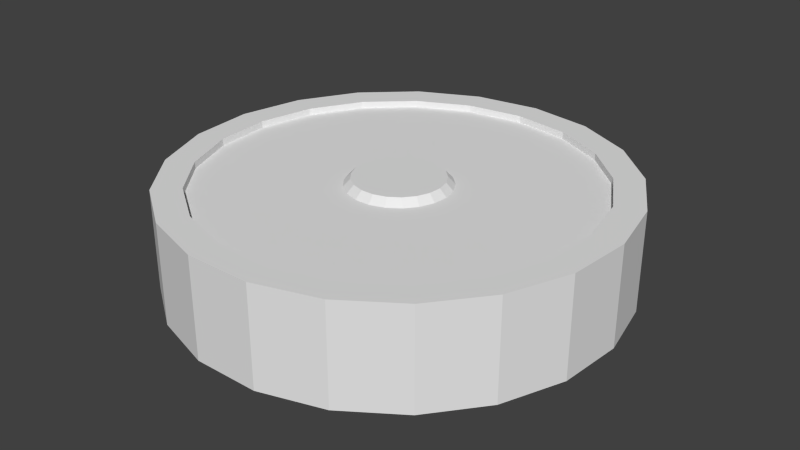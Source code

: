 # Source: gulli1_Textur.blend  (saved by Blender 2.70.0; exported with 4.5.12 LTS)
import bpy
from mathutils import Matrix  # noqa: F401  (used for matrix-valued properties, if any)

bpy.ops.wm.read_factory_settings(use_empty=True)
scene = bpy.context.scene
scene.name = 'Scene'

# ---- collections
col_collection_1 = bpy.data.collections.new('Collection 1'); scene.collection.children.link(col_collection_1)

# ---- world
world_world = bpy.data.worlds.new('World'); scene.world = world_world
world_world.color = (0.05088, 0.05088, 0.05088)
world_world.use_sun_shadow = False
world_world.sun_shadow_jitter_overblur = 0.0
world_world.cycles.sampling_method = 'MANUAL'
world_world.cycles.sample_map_resolution = 256
world_world.light_settings.ao_factor = 0.1368

# ---- meshes
me_cylinder_001 = bpy.data.meshes.new('Cylinder.001')
me_cylinder_001.from_pydata([(0.0, 1.0, -1.888), (0.0, 1.0, 1.0), (0.2948, 0.9556, -1.888), (0.2948, 0.9556, 1.0), (0.5633, 0.8262, -1.888), (0.5633, 0.8262, 1.0), (0.7818, 0.6235, -1.888), (0.7818, 0.6235, 1.0), (0.9309, 0.3653, -1.888), (0.9309, 0.3653, 1.0), (0.9972, 0.07473, -1.888), (0.9972, 0.07473, 1.0), (0.9749, -0.2225, -1.888), (0.9749, -0.2225, 1.0), (0.866, -0.5, -1.888), (0.866, -0.5, 1.0), (0.6802, -0.7331, -1.888), (0.6802, -0.7331, 1.0), (0.4339, -0.901, -1.888), (0.4339, -0.901, 1.0), (0.149, -0.9888, -1.888), (0.149, -0.9888, 1.0), (-0.149, -0.9888, -1.888), (-0.149, -0.9888, 1.0), (-0.4339, -0.901, -1.888), (-0.4339, -0.901, 1.0), (-0.6802, -0.7331, -1.888), (-0.6802, -0.7331, 1.0), (-0.866, -0.5, -1.888), (-0.866, -0.5, 1.0), (-0.9749, -0.2225, -1.888), (-0.9749, -0.2225, 1.0), (-0.9972, 0.07473, -1.888), (-0.9972, 0.07473, 1.0), (-0.9309, 0.3653, -1.888), (-0.9309, 0.3653, 1.0), (-0.7818, 0.6235, -1.888), (-0.7818, 0.6235, 1.0), (-0.5633, 0.8262, -1.888), (-0.5633, 0.8262, 1.0), (-0.2948, 0.9556, -1.888), (-0.2948, 0.9556, 1.0), (-2.243e-08, 0.8696, 1.0), (0.2563, 0.831, 1.0), (0.4899, 0.7185, 1.0), (0.6799, 0.5422, 1.0), (0.8095, 0.3177, 1.0), (0.8672, 0.06498, 1.0), (0.8478, -0.1935, 1.0), (0.7531, -0.4348, 1.0), (0.5915, -0.6375, 1.0), (0.3773, -0.7835, 1.0), (0.1296, -0.8599, 1.0), (-0.1296, -0.8599, 1.0), (-0.3773, -0.7835, 1.0), (-0.5915, -0.6375, 1.0), (-0.7531, -0.4348, 1.0), (-0.8478, -0.1935, 1.0), (-0.8672, 0.06498, 1.0), (-0.8095, 0.3177, 1.0), (-0.6799, 0.5422, 1.0), (-0.4899, 0.7185, 1.0), (-0.2563, 0.831, 1.0), (-2.243e-08, 0.8696, 0.8026), (0.2563, 0.831, 0.8026), (0.4899, 0.7185, 0.8026), (0.6799, 0.5422, 0.8026), (0.8095, 0.3177, 0.8026), (0.8672, 0.06498, 0.8026), (0.8478, -0.1935, 0.8026), (0.7531, -0.4348, 0.8026), (0.5915, -0.6375, 0.8026), (0.3773, -0.7835, 0.8026), (0.1296, -0.8599, 0.8026), (-0.1296, -0.8599, 0.8026), (-0.3773, -0.7835, 0.8026), (-0.5915, -0.6375, 0.8026), (-0.7531, -0.4348, 0.8026), (-0.8478, -0.1935, 0.8026), (-0.8672, 0.06498, 0.8026), (-0.8095, 0.3177, 0.8026), (-0.6799, 0.5422, 0.8026), (-0.4899, 0.7185, 0.8026), (-0.2563, 0.831, 0.8026), (-1.019e-07, 0.2309, 0.8026), (0.06806, 0.2207, 0.8026), (0.1301, 0.1908, 0.8026), (0.1805, 0.144, 0.8026), (0.2149, 0.08436, 0.8026), (0.2303, 0.01726, 0.8026), (0.2251, -0.05138, 0.8026), (0.2, -0.1155, 0.8026), (0.1571, -0.1693, 0.8026), (0.1002, -0.208, 0.8026), (0.03442, -0.2283, 0.8026), (-0.03442, -0.2283, 0.8026), (-0.1002, -0.208, 0.8026), (-0.1571, -0.1693, 0.8026), (-0.2, -0.1155, 0.8026), (-0.2251, -0.05138, 0.8026), (-0.2303, 0.01726, 0.8026), (-0.2149, 0.08436, 0.8026), (-0.1805, 0.144, 0.8026), (-0.1301, 0.1908, 0.8026), (-0.06806, 0.2207, 0.8026), (-1.055e-07, 0.1998, 1.014), (0.0589, 0.1909, 1.014), (0.1126, 0.1651, 1.014), (0.1562, 0.1246, 1.014), (0.186, 0.073, 1.014), (0.1993, 0.01493, 1.014), (0.1948, -0.04446, 1.014), (0.173, -0.09991, 1.014), (0.1359, -0.1465, 1.014), (0.0867, -0.18, 1.014), (0.02978, -0.1976, 1.014), (-0.02978, -0.1976, 1.014), (-0.0867, -0.18, 1.014), (-0.1359, -0.1465, 1.014), (-0.173, -0.09991, 1.014), (-0.1948, -0.04446, 1.014), (-0.1993, 0.01493, 1.014), (-0.186, 0.073, 1.014), (-0.1562, 0.1246, 1.014), (-0.1126, 0.1651, 1.014), (-0.0589, 0.1909, 1.014)], [], [(0, 1, 3, 2), (2, 3, 5, 4), (4, 5, 7, 6), (6, 7, 9, 8), (8, 9, 11, 10), (10, 11, 13, 12), (12, 13, 15, 14), (14, 15, 17, 16), (16, 17, 19, 18), (18, 19, 21, 20), (20, 21, 23, 22), (22, 23, 25, 24), (24, 25, 27, 26), (26, 27, 29, 28), (28, 29, 31, 30), (30, 31, 33, 32), (32, 33, 35, 34), (34, 35, 37, 36), (36, 37, 39, 38), (23, 21, 52, 53), (40, 41, 1, 0), (38, 39, 41, 40), (45, 44, 65, 66), (7, 5, 44, 45), (29, 27, 55, 56), (35, 33, 58, 59), (13, 11, 47, 48), (41, 39, 61, 62), (19, 17, 50, 51), (25, 23, 53, 54), (9, 7, 45, 46), (31, 29, 56, 57), (37, 35, 59, 60), (15, 13, 48, 49), (1, 41, 62, 42), (21, 19, 51, 52), (5, 3, 43, 44), (27, 25, 54, 55), (11, 9, 46, 47), (33, 31, 57, 58), (39, 37, 60, 61), (3, 1, 42, 43), (17, 15, 49, 50), (68, 67, 88, 89), (56, 55, 76, 77), (43, 42, 63, 64), (54, 53, 74, 75), (42, 62, 83, 63), (52, 51, 72, 73), (61, 60, 81, 82), (50, 49, 70, 71), (59, 58, 79, 80), (48, 47, 68, 69), (46, 45, 66, 67), (57, 56, 77, 78), (44, 43, 64, 65), (55, 54, 75, 76), (53, 52, 73, 74), (62, 61, 82, 83), (51, 50, 71, 72), (60, 59, 80, 81), (49, 48, 69, 70), (47, 46, 67, 68), (58, 57, 78, 79), (102, 101, 122, 123), (79, 78, 99, 100), (66, 65, 86, 87), (77, 76, 97, 98), (64, 63, 84, 85), (75, 74, 95, 96), (63, 83, 104, 84), (73, 72, 93, 94), (82, 81, 102, 103), (71, 70, 91, 92), (80, 79, 100, 101), (69, 68, 89, 90), (67, 66, 87, 88), (78, 77, 98, 99), (65, 64, 85, 86), (76, 75, 96, 97), (74, 73, 94, 95), (83, 82, 103, 104), (72, 71, 92, 93), (81, 80, 101, 102), (70, 69, 90, 91), (106, 105, 125, 124, 123, 122, 121, 120, 119, 118, 117, 116, 115, 114, 113, 112, 111, 110, 109, 108, 107), (91, 90, 111, 112), (89, 88, 109, 110), (100, 99, 120, 121), (87, 86, 107, 108), (98, 97, 118, 119), (85, 84, 105, 106), (96, 95, 116, 117), (84, 104, 125, 105), (94, 93, 114, 115), (103, 102, 123, 124), (92, 91, 112, 113), (101, 100, 121, 122), (90, 89, 110, 111), (88, 87, 108, 109), (99, 98, 119, 120), (86, 85, 106, 107), (97, 96, 117, 118), (95, 94, 115, 116), (104, 103, 124, 125), (93, 92, 113, 114)])
_uv = me_cylinder_001.uv_layers.new(name='UVMap')
_uv.uv.foreach_set('vector', [0.2382, 0.1695, 0.2382, 0.292, 0.1905, 0.292, 0.1905, 0.1695, 0.1905, 0.1695, 0.1905, 0.292, 0.1429, 0.292, 0.1429, 0.1695, 0.1429, 0.1695, 0.1429, 0.292, 0.09532, 0.292, 0.09532, 0.1695, 0.09532, 0.1695, 0.09532, 0.292, 0.04771, 0.292, 0.04772, 0.1695, 0.04772, 0.1695, 0.04771, 0.292, 0.0001059, 0.292, 0.0001065, 0.1695, 0.9999, 0.1695, 0.9999, 0.292, 0.9523, 0.292, 0.9523, 0.1695, 0.9523, 0.1695, 0.9523, 0.292, 0.9047, 0.292, 0.9047, 0.1695, 0.9047, 0.1695, 0.9047, 0.292, 0.8571, 0.292, 0.8571, 0.1695, 0.8571, 0.1695, 0.8571, 0.292, 0.8095, 0.292, 0.8095, 0.1695, 0.8095, 0.1695, 0.8095, 0.292, 0.7618, 0.292, 0.7618, 0.1695, 0.7618, 0.1695, 0.7618, 0.292, 0.7142, 0.292, 0.7142, 0.1695, 0.7142, 0.1695, 0.7142, 0.292, 0.6666, 0.292, 0.6666, 0.1695, 0.6666, 0.1695, 0.6666, 0.292, 0.619, 0.292, 0.619, 0.1695, 0.619, 0.1695, 0.619, 0.292, 0.5714, 0.292, 0.5714, 0.1695, 0.5714, 0.1695, 0.5714, 0.292, 0.5238, 0.292, 0.5238, 0.1695, 0.5238, 0.1695, 0.5238, 0.292, 0.4762, 0.292, 0.4762, 0.1695, 0.4762, 0.1695, 0.4762, 0.292, 0.4286, 0.292, 0.4286, 0.1695, 0.4286, 0.1695, 0.4286, 0.292, 0.381, 0.292, 0.381, 0.1695, 0.381, 0.1695, 0.381, 0.292, 0.3334, 0.292, 0.3334, 0.1695, 0.5106, 0.4047, 0.5852, 0.4556, 0.5583, 0.4839, 0.4933, 0.4396, 0.2858, 0.1695, 0.2858, 0.292, 0.2382, 0.292, 0.2382, 0.1695, 0.3334, 0.1695, 0.3334, 0.292, 0.2858, 0.292, 0.2858, 0.1695, 0.4571, 0.929, 0.3795, 0.9408, 0.3789, 0.8867, 0.4405, 0.8774, 0.4682, 0.9663, 0.3792, 0.9797, 0.3795, 0.9408, 0.4571, 0.929, 0.2476, 0.4047, 0.334, 0.378, 0.3394, 0.4166, 0.2643, 0.44, 0.08395, 0.6104, 0.1168, 0.5263, 0.1504, 0.546, 0.1219, 0.6193, 0.6606, 0.7882, 0.6154, 0.8662, 0.5852, 0.8416, 0.6245, 0.7735, 0.1428, 0.8662, 0.09761, 0.7883, 0.134, 0.7743, 0.1735, 0.8422, 0.6414, 0.5262, 0.6742, 0.6103, 0.6361, 0.6186, 0.6074, 0.5454, 0.4243, 0.378, 0.5106, 0.4047, 0.4933, 0.4396, 0.4181, 0.4165, 0.5493, 0.9273, 0.4682, 0.9663, 0.4571, 0.929, 0.5277, 0.895, 0.173, 0.4556, 0.2476, 0.4047, 0.2643, 0.44, 0.1993, 0.4844, 0.07736, 0.7004, 0.08395, 0.6104, 0.1219, 0.6193, 0.1162, 0.6978, 0.6808, 0.7003, 0.6606, 0.7882, 0.6245, 0.7735, 0.642, 0.6969, 0.209, 0.9274, 0.1428, 0.8662, 0.1735, 0.8422, 0.2312, 0.8954, 0.5852, 0.4556, 0.6414, 0.5262, 0.6074, 0.5454, 0.5583, 0.4839, 0.3792, 0.9797, 0.2902, 0.9664, 0.3019, 0.9293, 0.3795, 0.9408, 0.334, 0.378, 0.4243, 0.378, 0.4181, 0.4165, 0.3394, 0.4166, 0.6154, 0.8662, 0.5493, 0.9273, 0.5277, 0.895, 0.5852, 0.8416, 0.1168, 0.5263, 0.173, 0.4556, 0.1993, 0.4844, 0.1504, 0.546, 0.09761, 0.7883, 0.07736, 0.7004, 0.1162, 0.6978, 0.134, 0.7743, 0.2902, 0.9664, 0.209, 0.9274, 0.2312, 0.8954, 0.3019, 0.9293, 0.6742, 0.6103, 0.6808, 0.7003, 0.642, 0.6969, 0.6361, 0.6186, 0.5425, 0.8082, 0.4967, 0.8505, 0.4113, 0.7244, 0.4238, 0.7128, 0.2643, 0.44, 0.3394, 0.4166, 0.3481, 0.4703, 0.2884, 0.4886, 0.3019, 0.9293, 0.2312, 0.8954, 0.2612, 0.8503, 0.3173, 0.8773, 0.4181, 0.4165, 0.4933, 0.4396, 0.4702, 0.4888, 0.4106, 0.4703, 0.2312, 0.8954, 0.1735, 0.8422, 0.2154, 0.8079, 0.2612, 0.8503, 0.5583, 0.4839, 0.6074, 0.5454, 0.5606, 0.573, 0.5218, 0.5241, 0.134, 0.7743, 0.1162, 0.6978, 0.1703, 0.693, 0.1842, 0.7539, 0.6361, 0.6186, 0.642, 0.6969, 0.5879, 0.6934, 0.5833, 0.6312, 0.1219, 0.6193, 0.1504, 0.546, 0.1978, 0.5726, 0.175, 0.6308, 0.6245, 0.7735, 0.5852, 0.8416, 0.5425, 0.8082, 0.5738, 0.7542, 0.5277, 0.895, 0.4571, 0.929, 0.4405, 0.8774, 0.4967, 0.8505, 0.1993, 0.4844, 0.2643, 0.44, 0.2884, 0.4886, 0.2368, 0.5238, 0.3795, 0.9408, 0.3019, 0.9293, 0.3173, 0.8773, 0.3789, 0.8867, 0.3394, 0.4166, 0.4181, 0.4165, 0.4106, 0.4703, 0.3481, 0.4703, 0.4933, 0.4396, 0.5583, 0.4839, 0.5218, 0.5241, 0.4702, 0.4888, 0.1735, 0.8422, 0.134, 0.7743, 0.1842, 0.7539, 0.2154, 0.8079, 0.6074, 0.5454, 0.6361, 0.6186, 0.5833, 0.6312, 0.5606, 0.573, 0.1162, 0.6978, 0.1219, 0.6193, 0.175, 0.6308, 0.1703, 0.693, 0.642, 0.6969, 0.6245, 0.7735, 0.5738, 0.7542, 0.5879, 0.6934, 0.5852, 0.8416, 0.5277, 0.895, 0.4967, 0.8505, 0.5425, 0.8082, 0.1504, 0.546, 0.1993, 0.4844, 0.2368, 0.5238, 0.1978, 0.5726, 0.3221, 0.6819, 0.3233, 0.665, 0.3593, 0.6727, 0.3585, 0.6787, 0.1978, 0.5726, 0.2368, 0.5238, 0.3402, 0.6357, 0.3296, 0.6491, 0.4405, 0.8774, 0.3789, 0.8867, 0.3791, 0.7344, 0.396, 0.7318, 0.2884, 0.4886, 0.3481, 0.4703, 0.3706, 0.621, 0.3543, 0.6261, 0.3173, 0.8773, 0.2612, 0.8503, 0.3469, 0.7247, 0.3623, 0.732, 0.4106, 0.4703, 0.4702, 0.4888, 0.4039, 0.6259, 0.3876, 0.621, 0.2612, 0.8503, 0.2154, 0.8079, 0.3344, 0.7132, 0.3469, 0.7247, 0.5218, 0.5241, 0.5606, 0.573, 0.4287, 0.6488, 0.418, 0.6355, 0.1842, 0.7539, 0.1703, 0.693, 0.3221, 0.6819, 0.3259, 0.6985, 0.5833, 0.6312, 0.5879, 0.6934, 0.4362, 0.6816, 0.4349, 0.6646, 0.175, 0.6308, 0.1978, 0.5726, 0.3296, 0.6491, 0.3233, 0.665, 0.5738, 0.7542, 0.5425, 0.8082, 0.4238, 0.7128, 0.4324, 0.6981, 0.4967, 0.8505, 0.4405, 0.8774, 0.396, 0.7318, 0.4113, 0.7244, 0.2368, 0.5238, 0.2884, 0.4886, 0.3543, 0.6261, 0.3402, 0.6357, 0.3789, 0.8867, 0.3173, 0.8773, 0.3623, 0.732, 0.3791, 0.7344, 0.3481, 0.4703, 0.4106, 0.4703, 0.3876, 0.621, 0.3706, 0.621, 0.4702, 0.4888, 0.5218, 0.5241, 0.418, 0.6355, 0.4039, 0.6259, 0.2154, 0.8079, 0.1842, 0.7539, 0.3259, 0.6985, 0.3344, 0.7132, 0.5606, 0.573, 0.5833, 0.6312, 0.4349, 0.6646, 0.4287, 0.6488, 0.1703, 0.693, 0.175, 0.6308, 0.3233, 0.665, 0.3221, 0.6819, 0.5879, 0.6934, 0.5738, 0.7542, 0.4324, 0.6981, 0.4362, 0.6816, 0.3722, 0.6967, 0.3668, 0.6941, 0.3625, 0.6899, 0.3596, 0.6846, 0.3585, 0.6787, 0.3593, 0.6727, 0.3617, 0.667, 0.3657, 0.6623, 0.3708, 0.6589, 0.3768, 0.6573, 0.3829, 0.6574, 0.3888, 0.6593, 0.3937, 0.6628, 0.3974, 0.6676, 0.3995, 0.6733, 0.3998, 0.6794, 0.3982, 0.6852, 0.3949, 0.6903, 0.3901, 0.6942, 0.3844, 0.6969, 0.3783, 0.6977, 0.4362, 0.6816, 0.4324, 0.6981, 0.3982, 0.6852, 0.3998, 0.6794, 0.4238, 0.7128, 0.4113, 0.7244, 0.3901, 0.6942, 0.3949, 0.6903, 0.3296, 0.6491, 0.3402, 0.6357, 0.3657, 0.6623, 0.3617, 0.667, 0.396, 0.7318, 0.3791, 0.7344, 0.3783, 0.6977, 0.3844, 0.6969, 0.3543, 0.6261, 0.3706, 0.621, 0.3768, 0.6573, 0.3708, 0.6589, 0.3623, 0.732, 0.3469, 0.7247, 0.3668, 0.6941, 0.3722, 0.6967, 0.3876, 0.621, 0.4039, 0.6259, 0.3888, 0.6593, 0.3829, 0.6574, 0.3469, 0.7247, 0.3344, 0.7132, 0.3625, 0.6899, 0.3668, 0.6941, 0.418, 0.6355, 0.4287, 0.6488, 0.3974, 0.6676, 0.3937, 0.6628, 0.3259, 0.6985, 0.3221, 0.6819, 0.3585, 0.6787, 0.3596, 0.6846, 0.4349, 0.6646, 0.4362, 0.6816, 0.3998, 0.6794, 0.3995, 0.6733, 0.3233, 0.665, 0.3296, 0.6491, 0.3617, 0.667, 0.3593, 0.6727, 0.4324, 0.6981, 0.4238, 0.7128, 0.3949, 0.6903, 0.3982, 0.6852, 0.4113, 0.7244, 0.396, 0.7318, 0.3844, 0.6969, 0.3901, 0.6942, 0.3402, 0.6357, 0.3543, 0.6261, 0.3708, 0.6589, 0.3657, 0.6623, 0.3791, 0.7344, 0.3623, 0.732, 0.3722, 0.6967, 0.3783, 0.6977, 0.3706, 0.621, 0.3876, 0.621, 0.3829, 0.6574, 0.3768, 0.6573, 0.4039, 0.6259, 0.418, 0.6355, 0.3937, 0.6628, 0.3888, 0.6593, 0.3344, 0.7132, 0.3259, 0.6985, 0.3596, 0.6846, 0.3625, 0.6899, 0.4287, 0.6488, 0.4349, 0.6646, 0.3995, 0.6733, 0.3974, 0.6676])
me_cylinder_001.use_remesh_preserve_volume = False
me_cylinder_001.use_remesh_preserve_attributes = False
me_cylinder_001.use_mirror_vertex_groups = False
me_cylinder_001.update()

# ---- objects
ob_cylinder = bpy.data.objects.new('Cylinder', me_cylinder_001)

# ---- transforms, parenting, visibility, modifiers, constraints
ob_cylinder.location = (1.149, -0.6976, 0.5667)
ob_cylinder.scale = (0.4129, 0.4129, 0.0642)
ob_cylinder.lineart.crease_threshold = 0.0

# ---- collection membership
col_collection_1.objects.link(ob_cylinder)

# ---- scene / render settings (as saved in the file)
scene.frame_start = 1; scene.frame_end = 250; scene.frame_set(1)
scene.render.engine = 'BLENDER_EEVEE_NEXT'
scene.render.resolution_percentage = 90
scene.render.dither_intensity = 0.0
scene.cycles.use_denoising = False
scene.cycles.samples = 10
scene.cycles.sampling_pattern = 'TABULATED_SOBOL'
scene.cycles.light_sampling_threshold = 0.0
scene.cycles.use_adaptive_sampling = False
scene.cycles.use_light_tree = False
scene.cycles.blur_glossy = 0.0
scene.cycles.volume_bounces = 1
scene.cycles.pixel_filter_type = 'GAUSSIAN'
scene.cycles.sample_clamp_indirect = 0.0
scene.view_settings.view_transform = 'Standard'
bpy.context.view_layer.update()

# ---- added for rendering (the .blend has no active camera and no usable light): camera, sun
cam_auto = bpy.data.cameras.new('AutoCamera')
cam_auto.lens = 50.0
cam_auto.sensor_width = 36.0
cam_auto.clip_end = 1000.0
ob_auto_camera = bpy.data.objects.new('AutoCamera', cam_auto)
scene.collection.objects.link(ob_auto_camera)
ob_auto_camera.location = (2.23868, -2.00294, 1.41035)
ob_auto_camera.rotation_euler = (1.09748, -7.21219e-08, 0.694738)
scene.camera = ob_auto_camera
light_auto_sun = bpy.data.lights.new('AutoSun', 'SUN')
light_auto_sun.energy = 3.0
light_auto_sun.angle = 0.0523599
ob_auto_sun = bpy.data.objects.new('AutoSun', light_auto_sun)
scene.collection.objects.link(ob_auto_sun)
ob_auto_sun.rotation_euler = (0.872665, 0.174533, 0.523599)
bpy.context.view_layer.update()

